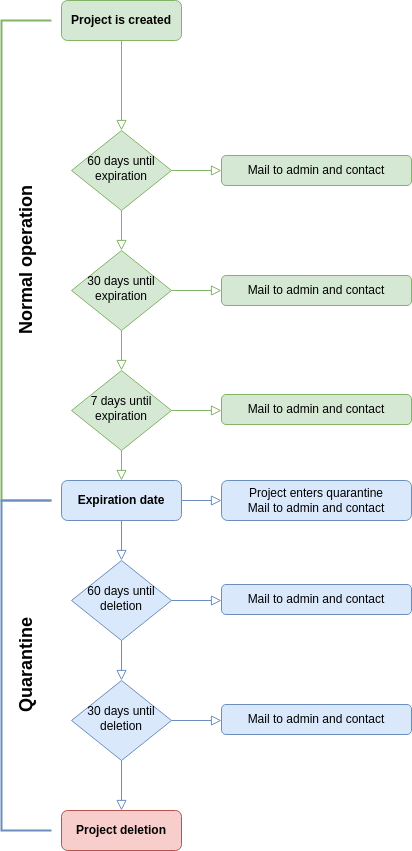

The diagram above was exported from draw.io. Its source (the exported page's mxGraphModel, read from the mxfile embedded in the PNG):
<mxGraphModel dx="1102" dy="1025" grid="1" gridSize="10" guides="1" tooltips="1" connect="1" arrows="1" fold="1" page="1" pageScale="1" pageWidth="827" pageHeight="1169" math="0" shadow="0">
  <root>
    <mxCell id="WIyWlLk6GJQsqaUBKTNV-0" />
    <mxCell id="WIyWlLk6GJQsqaUBKTNV-1" parent="WIyWlLk6GJQsqaUBKTNV-0" />
    <mxCell id="WIyWlLk6GJQsqaUBKTNV-2" value="" style="rounded=0;html=1;jettySize=auto;orthogonalLoop=1;fontSize=11;endArrow=block;endFill=0;endSize=8;strokeWidth=1;shadow=0;labelBackgroundColor=none;edgeStyle=orthogonalEdgeStyle;fillColor=#d5e8d4;strokeColor=#82b366;" parent="WIyWlLk6GJQsqaUBKTNV-1" source="WIyWlLk6GJQsqaUBKTNV-3" target="WIyWlLk6GJQsqaUBKTNV-6" edge="1">
      <mxGeometry relative="1" as="geometry" />
    </mxCell>
    <mxCell id="WIyWlLk6GJQsqaUBKTNV-3" value="Project is created" style="rounded=1;whiteSpace=wrap;html=1;fontSize=12;glass=0;strokeWidth=1;shadow=0;fillColor=#d5e8d4;strokeColor=#82b366;fontStyle=1" parent="WIyWlLk6GJQsqaUBKTNV-1" vertex="1">
      <mxGeometry x="310" y="40" width="120" height="40" as="geometry" />
    </mxCell>
    <mxCell id="WIyWlLk6GJQsqaUBKTNV-6" value="60 days until expiration" style="rhombus;whiteSpace=wrap;html=1;shadow=0;fontFamily=Helvetica;fontSize=12;align=center;strokeWidth=1;spacing=6;spacingTop=-4;fillColor=#d5e8d4;strokeColor=#82b366;" parent="WIyWlLk6GJQsqaUBKTNV-1" vertex="1">
      <mxGeometry x="320" y="170" width="100" height="80" as="geometry" />
    </mxCell>
    <mxCell id="WIyWlLk6GJQsqaUBKTNV-7" value="Mail to admin and contact" style="rounded=1;whiteSpace=wrap;html=1;fontSize=12;glass=0;strokeWidth=1;shadow=0;fillColor=#d5e8d4;strokeColor=#82b366;" parent="WIyWlLk6GJQsqaUBKTNV-1" vertex="1">
      <mxGeometry x="470" y="195" width="190" height="30" as="geometry" />
    </mxCell>
    <mxCell id="WIyWlLk6GJQsqaUBKTNV-10" value="30 days until expiration" style="rhombus;whiteSpace=wrap;html=1;shadow=0;fontFamily=Helvetica;fontSize=12;align=center;strokeWidth=1;spacing=6;spacingTop=-4;fillColor=#d5e8d4;strokeColor=#82b366;" parent="WIyWlLk6GJQsqaUBKTNV-1" vertex="1">
      <mxGeometry x="320" y="290" width="100" height="80" as="geometry" />
    </mxCell>
    <mxCell id="WIyWlLk6GJQsqaUBKTNV-11" value="Project deletion" style="rounded=1;whiteSpace=wrap;html=1;fontSize=12;glass=0;strokeWidth=1;shadow=0;fillColor=#f8cecc;strokeColor=#b85450;fontStyle=1" parent="WIyWlLk6GJQsqaUBKTNV-1" vertex="1">
      <mxGeometry x="310" y="850" width="120" height="40" as="geometry" />
    </mxCell>
    <mxCell id="WIyWlLk6GJQsqaUBKTNV-12" value="Mail to admin and contact" style="rounded=1;whiteSpace=wrap;html=1;fontSize=12;glass=0;strokeWidth=1;shadow=0;fillColor=#d5e8d4;strokeColor=#82b366;" parent="WIyWlLk6GJQsqaUBKTNV-1" vertex="1">
      <mxGeometry x="470" y="315" width="190" height="30" as="geometry" />
    </mxCell>
    <mxCell id="sJDLUEC2O_nyiOPLchG6-0" value="7 days until&lt;br&gt;expiration" style="rhombus;whiteSpace=wrap;html=1;shadow=0;fontFamily=Helvetica;fontSize=12;align=center;strokeWidth=1;spacing=6;spacingTop=-4;fillColor=#d5e8d4;strokeColor=#82b366;" parent="WIyWlLk6GJQsqaUBKTNV-1" vertex="1">
      <mxGeometry x="320" y="410" width="100" height="80" as="geometry" />
    </mxCell>
    <mxCell id="sJDLUEC2O_nyiOPLchG6-2" value="Mail to admin and contact" style="rounded=1;whiteSpace=wrap;html=1;fontSize=12;glass=0;strokeWidth=1;shadow=0;fillColor=#d5e8d4;strokeColor=#82b366;" parent="WIyWlLk6GJQsqaUBKTNV-1" vertex="1">
      <mxGeometry x="470" y="434" width="190" height="30" as="geometry" />
    </mxCell>
    <mxCell id="sJDLUEC2O_nyiOPLchG6-5" value="" style="rounded=0;html=1;jettySize=auto;orthogonalLoop=1;fontSize=11;endArrow=block;endFill=0;endSize=8;strokeWidth=1;shadow=0;labelBackgroundColor=none;edgeStyle=orthogonalEdgeStyle;entryX=0.5;entryY=0;entryDx=0;entryDy=0;exitX=0.5;exitY=1;exitDx=0;exitDy=0;fillColor=#d5e8d4;strokeColor=#82b366;" parent="WIyWlLk6GJQsqaUBKTNV-1" source="WIyWlLk6GJQsqaUBKTNV-6" target="WIyWlLk6GJQsqaUBKTNV-10" edge="1">
      <mxGeometry relative="1" as="geometry">
        <mxPoint x="370" y="260" as="sourcePoint" />
        <mxPoint x="380" y="180" as="targetPoint" />
      </mxGeometry>
    </mxCell>
    <mxCell id="sJDLUEC2O_nyiOPLchG6-6" value="" style="rounded=0;html=1;jettySize=auto;orthogonalLoop=1;fontSize=11;endArrow=block;endFill=0;endSize=8;strokeWidth=1;shadow=0;labelBackgroundColor=none;edgeStyle=orthogonalEdgeStyle;entryX=0.5;entryY=0;entryDx=0;entryDy=0;fillColor=#d5e8d4;strokeColor=#82b366;" parent="WIyWlLk6GJQsqaUBKTNV-1" target="sJDLUEC2O_nyiOPLchG6-0" edge="1">
      <mxGeometry relative="1" as="geometry">
        <mxPoint x="370" y="370" as="sourcePoint" />
        <mxPoint x="380" y="300" as="targetPoint" />
      </mxGeometry>
    </mxCell>
    <mxCell id="sJDLUEC2O_nyiOPLchG6-8" value="" style="rounded=0;html=1;jettySize=auto;orthogonalLoop=1;fontSize=11;endArrow=block;endFill=0;endSize=8;strokeWidth=1;shadow=0;labelBackgroundColor=none;edgeStyle=orthogonalEdgeStyle;entryX=0;entryY=0.5;entryDx=0;entryDy=0;exitX=1;exitY=0.5;exitDx=0;exitDy=0;fillColor=#d5e8d4;strokeColor=#82b366;" parent="WIyWlLk6GJQsqaUBKTNV-1" source="WIyWlLk6GJQsqaUBKTNV-6" target="WIyWlLk6GJQsqaUBKTNV-7" edge="1">
      <mxGeometry relative="1" as="geometry">
        <mxPoint x="380" y="260" as="sourcePoint" />
        <mxPoint x="380" y="300" as="targetPoint" />
      </mxGeometry>
    </mxCell>
    <mxCell id="sJDLUEC2O_nyiOPLchG6-9" value="" style="rounded=0;html=1;jettySize=auto;orthogonalLoop=1;fontSize=11;endArrow=block;endFill=0;endSize=8;strokeWidth=1;shadow=0;labelBackgroundColor=none;edgeStyle=orthogonalEdgeStyle;exitX=1;exitY=0.5;exitDx=0;exitDy=0;fillColor=#d5e8d4;strokeColor=#82b366;" parent="WIyWlLk6GJQsqaUBKTNV-1" source="WIyWlLk6GJQsqaUBKTNV-10" edge="1">
      <mxGeometry relative="1" as="geometry">
        <mxPoint x="430" y="220" as="sourcePoint" />
        <mxPoint x="470" y="330" as="targetPoint" />
      </mxGeometry>
    </mxCell>
    <mxCell id="sJDLUEC2O_nyiOPLchG6-10" value="" style="rounded=0;html=1;jettySize=auto;orthogonalLoop=1;fontSize=11;endArrow=block;endFill=0;endSize=8;strokeWidth=1;shadow=0;labelBackgroundColor=none;edgeStyle=orthogonalEdgeStyle;exitX=1;exitY=0.5;exitDx=0;exitDy=0;fillColor=#d5e8d4;strokeColor=#82b366;" parent="WIyWlLk6GJQsqaUBKTNV-1" source="sJDLUEC2O_nyiOPLchG6-0" edge="1">
      <mxGeometry relative="1" as="geometry">
        <mxPoint x="430" y="340" as="sourcePoint" />
        <mxPoint x="470" y="450" as="targetPoint" />
      </mxGeometry>
    </mxCell>
    <mxCell id="sJDLUEC2O_nyiOPLchG6-12" value="Expiration date" style="rounded=1;whiteSpace=wrap;html=1;fontSize=12;glass=0;strokeWidth=1;shadow=0;fillColor=#dae8fc;strokeColor=#6c8ebf;fontStyle=1" parent="WIyWlLk6GJQsqaUBKTNV-1" vertex="1">
      <mxGeometry x="310" y="520" width="120" height="40" as="geometry" />
    </mxCell>
    <mxCell id="sJDLUEC2O_nyiOPLchG6-14" value="60 days until deletion" style="rhombus;whiteSpace=wrap;html=1;shadow=0;fontFamily=Helvetica;fontSize=12;align=center;strokeWidth=1;spacing=6;spacingTop=-4;fillColor=#dae8fc;strokeColor=#6c8ebf;verticalAlign=middle;" parent="WIyWlLk6GJQsqaUBKTNV-1" vertex="1">
      <mxGeometry x="320" y="600" width="100" height="80" as="geometry" />
    </mxCell>
    <mxCell id="sJDLUEC2O_nyiOPLchG6-16" value="" style="rounded=0;html=1;jettySize=auto;orthogonalLoop=1;fontSize=11;endArrow=block;endFill=0;endSize=8;strokeWidth=1;shadow=0;labelBackgroundColor=none;edgeStyle=orthogonalEdgeStyle;entryX=0.5;entryY=0;entryDx=0;entryDy=0;exitX=0.5;exitY=1;exitDx=0;exitDy=0;fillColor=#d5e8d4;strokeColor=#82b366;" parent="WIyWlLk6GJQsqaUBKTNV-1" source="sJDLUEC2O_nyiOPLchG6-0" target="sJDLUEC2O_nyiOPLchG6-12" edge="1">
      <mxGeometry relative="1" as="geometry">
        <mxPoint x="380" y="380" as="sourcePoint" />
        <mxPoint x="380" y="420" as="targetPoint" />
      </mxGeometry>
    </mxCell>
    <mxCell id="sJDLUEC2O_nyiOPLchG6-17" value="30 days until deletion" style="rhombus;whiteSpace=wrap;html=1;shadow=0;fontFamily=Helvetica;fontSize=12;align=center;strokeWidth=1;spacing=6;spacingTop=-4;fillColor=#dae8fc;strokeColor=#6c8ebf;" parent="WIyWlLk6GJQsqaUBKTNV-1" vertex="1">
      <mxGeometry x="320" y="720" width="100" height="80" as="geometry" />
    </mxCell>
    <mxCell id="sJDLUEC2O_nyiOPLchG6-20" value="" style="rounded=0;html=1;jettySize=auto;orthogonalLoop=1;fontSize=11;endArrow=block;endFill=0;endSize=8;strokeWidth=1;shadow=0;labelBackgroundColor=none;edgeStyle=orthogonalEdgeStyle;entryX=0.5;entryY=0;entryDx=0;entryDy=0;exitX=0.5;exitY=1;exitDx=0;exitDy=0;fillColor=#dae8fc;strokeColor=#6c8ebf;" parent="WIyWlLk6GJQsqaUBKTNV-1" source="sJDLUEC2O_nyiOPLchG6-12" target="sJDLUEC2O_nyiOPLchG6-14" edge="1">
      <mxGeometry relative="1" as="geometry">
        <mxPoint x="380" y="500" as="sourcePoint" />
        <mxPoint x="380" y="530" as="targetPoint" />
      </mxGeometry>
    </mxCell>
    <mxCell id="sJDLUEC2O_nyiOPLchG6-21" value="" style="rounded=0;html=1;jettySize=auto;orthogonalLoop=1;fontSize=11;endArrow=block;endFill=0;endSize=8;strokeWidth=1;shadow=0;labelBackgroundColor=none;edgeStyle=orthogonalEdgeStyle;entryX=0.5;entryY=0;entryDx=0;entryDy=0;fillColor=#dae8fc;strokeColor=#6c8ebf;exitX=0.5;exitY=1;exitDx=0;exitDy=0;" parent="WIyWlLk6GJQsqaUBKTNV-1" source="sJDLUEC2O_nyiOPLchG6-14" target="sJDLUEC2O_nyiOPLchG6-17" edge="1">
      <mxGeometry relative="1" as="geometry">
        <mxPoint x="370" y="690" as="sourcePoint" />
        <mxPoint x="380" y="610" as="targetPoint" />
      </mxGeometry>
    </mxCell>
    <mxCell id="sJDLUEC2O_nyiOPLchG6-22" value="" style="rounded=0;html=1;jettySize=auto;orthogonalLoop=1;fontSize=11;endArrow=block;endFill=0;endSize=8;strokeWidth=1;shadow=0;labelBackgroundColor=none;edgeStyle=orthogonalEdgeStyle;entryX=0.5;entryY=0;entryDx=0;entryDy=0;fillColor=#dae8fc;strokeColor=#6c8ebf;" parent="WIyWlLk6GJQsqaUBKTNV-1" target="WIyWlLk6GJQsqaUBKTNV-11" edge="1">
      <mxGeometry relative="1" as="geometry">
        <mxPoint x="370" y="800" as="sourcePoint" />
        <mxPoint x="380" y="730" as="targetPoint" />
      </mxGeometry>
    </mxCell>
    <mxCell id="sJDLUEC2O_nyiOPLchG6-23" value="&lt;span&gt;Project enters quarantine&lt;/span&gt;&lt;br&gt;&lt;span&gt;Mail to admin and contact&lt;/span&gt;" style="rounded=1;whiteSpace=wrap;html=1;fontSize=12;glass=0;strokeWidth=1;shadow=0;fillColor=#dae8fc;strokeColor=#6c8ebf;align=center;" parent="WIyWlLk6GJQsqaUBKTNV-1" vertex="1">
      <mxGeometry x="470" y="520" width="190" height="40" as="geometry" />
    </mxCell>
    <mxCell id="sJDLUEC2O_nyiOPLchG6-25" value="Mail to admin and contact" style="rounded=1;whiteSpace=wrap;html=1;fontSize=12;glass=0;strokeWidth=1;shadow=0;fillColor=#dae8fc;strokeColor=#6c8ebf;" parent="WIyWlLk6GJQsqaUBKTNV-1" vertex="1">
      <mxGeometry x="470" y="624" width="190" height="30" as="geometry" />
    </mxCell>
    <mxCell id="sJDLUEC2O_nyiOPLchG6-26" value="" style="rounded=0;html=1;jettySize=auto;orthogonalLoop=1;fontSize=11;endArrow=block;endFill=0;endSize=8;strokeWidth=1;shadow=0;labelBackgroundColor=none;edgeStyle=orthogonalEdgeStyle;exitX=1;exitY=0.5;exitDx=0;exitDy=0;fillColor=#dae8fc;strokeColor=#6c8ebf;" parent="WIyWlLk6GJQsqaUBKTNV-1" edge="1">
      <mxGeometry relative="1" as="geometry">
        <mxPoint x="420" y="640" as="sourcePoint" />
        <mxPoint x="470" y="640" as="targetPoint" />
      </mxGeometry>
    </mxCell>
    <mxCell id="sJDLUEC2O_nyiOPLchG6-27" value="Mail to admin and contact" style="rounded=1;whiteSpace=wrap;html=1;fontSize=12;glass=0;strokeWidth=1;shadow=0;fillColor=#dae8fc;strokeColor=#6c8ebf;" parent="WIyWlLk6GJQsqaUBKTNV-1" vertex="1">
      <mxGeometry x="470" y="744" width="190" height="30" as="geometry" />
    </mxCell>
    <mxCell id="sJDLUEC2O_nyiOPLchG6-28" value="" style="rounded=0;html=1;jettySize=auto;orthogonalLoop=1;fontSize=11;endArrow=block;endFill=0;endSize=8;strokeWidth=1;shadow=0;labelBackgroundColor=none;edgeStyle=orthogonalEdgeStyle;exitX=1;exitY=0.5;exitDx=0;exitDy=0;fillColor=#dae8fc;strokeColor=#6c8ebf;" parent="WIyWlLk6GJQsqaUBKTNV-1" edge="1">
      <mxGeometry relative="1" as="geometry">
        <mxPoint x="420" y="760" as="sourcePoint" />
        <mxPoint x="470" y="760" as="targetPoint" />
      </mxGeometry>
    </mxCell>
    <mxCell id="sJDLUEC2O_nyiOPLchG6-29" value="Normal operation" style="strokeWidth=2;html=1;shape=mxgraph.flowchart.annotation_1;align=center;pointerEvents=1;fontSize=18;horizontal=0;fillColor=#d5e8d4;strokeColor=#82b366;fontStyle=1" parent="WIyWlLk6GJQsqaUBKTNV-1" vertex="1">
      <mxGeometry x="250" y="60" width="50" height="480" as="geometry" />
    </mxCell>
    <mxCell id="sJDLUEC2O_nyiOPLchG6-32" value="Quarantine" style="strokeWidth=2;html=1;shape=mxgraph.flowchart.annotation_1;align=center;pointerEvents=1;fontSize=18;horizontal=0;fillColor=#dae8fc;strokeColor=#6c8ebf;fontStyle=1" parent="WIyWlLk6GJQsqaUBKTNV-1" vertex="1">
      <mxGeometry x="250" y="540" width="50" height="330" as="geometry" />
    </mxCell>
    <mxCell id="sJDLUEC2O_nyiOPLchG6-33" value="" style="rounded=0;html=1;jettySize=auto;orthogonalLoop=1;fontSize=11;endArrow=block;endFill=0;endSize=8;strokeWidth=1;shadow=0;labelBackgroundColor=none;edgeStyle=orthogonalEdgeStyle;exitX=1;exitY=0.5;exitDx=0;exitDy=0;fillColor=#dae8fc;strokeColor=#6c8ebf;" parent="WIyWlLk6GJQsqaUBKTNV-1" source="sJDLUEC2O_nyiOPLchG6-12" edge="1">
      <mxGeometry relative="1" as="geometry">
        <mxPoint x="430" y="650" as="sourcePoint" />
        <mxPoint x="470" y="540" as="targetPoint" />
      </mxGeometry>
    </mxCell>
  </root>
</mxGraphModel>